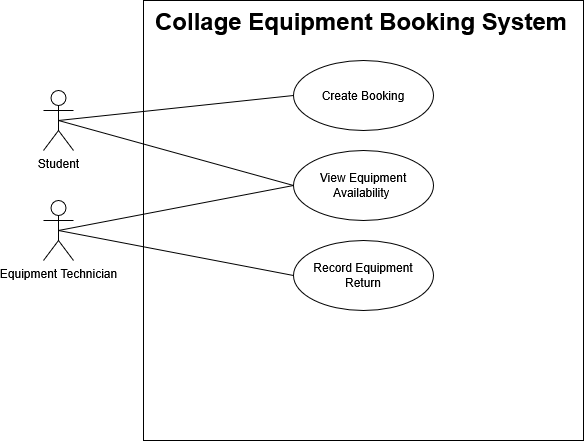

The diagram above was exported from draw.io. Its source (the exported page's mxGraphModel, read from the mxfile embedded in the PNG):
<mxGraphModel dx="808" dy="445" grid="1" gridSize="10" guides="1" tooltips="1" connect="1" arrows="1" fold="1" page="1" pageScale="1" pageWidth="850" pageHeight="1100" math="0" shadow="0">
  <root>
    <mxCell id="0" />
    <mxCell id="1" parent="0" />
    <mxCell id="9FeknvA5Yo72oTIGLSte-1" parent="1" style="whiteSpace=wrap;html=1;aspect=fixed;" value="" vertex="1">
      <mxGeometry height="440" width="440" x="200" y="180" as="geometry" />
    </mxCell>
    <mxCell id="9FeknvA5Yo72oTIGLSte-3" parent="1" style="text;html=1;whiteSpace=wrap;overflow=hidden;rounded=0;" value="&lt;h1 style=&quot;margin-top: 0px;&quot;&gt;Collage Equipment Booking System&lt;/h1&gt;&amp;nbsp;" vertex="1">
      <mxGeometry height="50" width="420" x="210" y="180" as="geometry" />
    </mxCell>
    <mxCell id="9FeknvA5Yo72oTIGLSte-4" parent="1" style="shape=umlActor;verticalLabelPosition=bottom;verticalAlign=top;html=1;" value="&lt;div&gt;Student&lt;/div&gt;" vertex="1">
      <mxGeometry height="60" width="30" x="100" y="270" as="geometry" />
    </mxCell>
    <mxCell id="9FeknvA5Yo72oTIGLSte-5" parent="1" style="ellipse;whiteSpace=wrap;html=1;" value="View Equipment Availability&amp;nbsp;" vertex="1">
      <mxGeometry height="70" width="140" x="350" y="330" as="geometry" />
    </mxCell>
    <mxCell id="9FeknvA5Yo72oTIGLSte-6" parent="1" style="ellipse;whiteSpace=wrap;html=1;" value="Create Booking" vertex="1">
      <mxGeometry height="70" width="140" x="350" y="240" as="geometry" />
    </mxCell>
    <mxCell id="9FeknvA5Yo72oTIGLSte-7" parent="1" style="ellipse;whiteSpace=wrap;html=1;" value="&lt;div&gt;Record Equipment Return&lt;/div&gt;" vertex="1">
      <mxGeometry height="70" width="140" x="350" y="420" as="geometry" />
    </mxCell>
    <mxCell id="9FeknvA5Yo72oTIGLSte-12" edge="1" parent="1" source="9FeknvA5Yo72oTIGLSte-4" style="endArrow=none;html=1;rounded=0;exitX=0.5;exitY=0.5;exitDx=0;exitDy=0;entryX=0;entryY=0.5;entryDx=0;entryDy=0;exitPerimeter=0;" target="9FeknvA5Yo72oTIGLSte-5" value="">
      <mxGeometry height="50" relative="1" width="50" as="geometry">
        <mxPoint x="400" y="430" as="sourcePoint" />
        <mxPoint x="450" y="380" as="targetPoint" />
      </mxGeometry>
    </mxCell>
    <mxCell id="9FeknvA5Yo72oTIGLSte-13" parent="1" style="shape=umlActor;verticalLabelPosition=bottom;verticalAlign=top;html=1;outlineConnect=0;" value="Equipment Technician" vertex="1">
      <mxGeometry height="60" width="30" x="100" y="380" as="geometry" />
    </mxCell>
    <mxCell id="9FeknvA5Yo72oTIGLSte-15" edge="1" parent="1" source="9FeknvA5Yo72oTIGLSte-13" style="endArrow=none;html=1;rounded=0;exitX=0.5;exitY=0.5;exitDx=0;exitDy=0;exitPerimeter=0;entryX=0;entryY=0.5;entryDx=0;entryDy=0;" target="9FeknvA5Yo72oTIGLSte-7" value="">
      <mxGeometry height="50" relative="1" width="50" as="geometry">
        <mxPoint x="400" y="410" as="sourcePoint" />
        <mxPoint x="450" y="360" as="targetPoint" />
      </mxGeometry>
    </mxCell>
    <mxCell id="9FeknvA5Yo72oTIGLSte-16" edge="1" parent="1" source="9FeknvA5Yo72oTIGLSte-4" style="endArrow=none;html=1;rounded=0;exitX=0.5;exitY=0.5;exitDx=0;exitDy=0;exitPerimeter=0;entryX=0;entryY=0.5;entryDx=0;entryDy=0;" target="9FeknvA5Yo72oTIGLSte-6" value="">
      <mxGeometry height="50" relative="1" width="50" as="geometry">
        <mxPoint x="400" y="410" as="sourcePoint" />
        <mxPoint x="450" y="360" as="targetPoint" />
      </mxGeometry>
    </mxCell>
    <mxCell id="9FeknvA5Yo72oTIGLSte-18" edge="1" parent="1" source="9FeknvA5Yo72oTIGLSte-13" style="endArrow=none;html=1;rounded=0;exitX=0.5;exitY=0.5;exitDx=0;exitDy=0;exitPerimeter=0;entryX=0;entryY=0.5;entryDx=0;entryDy=0;" target="9FeknvA5Yo72oTIGLSte-5" value="">
      <mxGeometry height="50" relative="1" width="50" as="geometry">
        <mxPoint x="400" y="410" as="sourcePoint" />
        <mxPoint x="450" y="360" as="targetPoint" />
      </mxGeometry>
    </mxCell>
  </root>
</mxGraphModel>